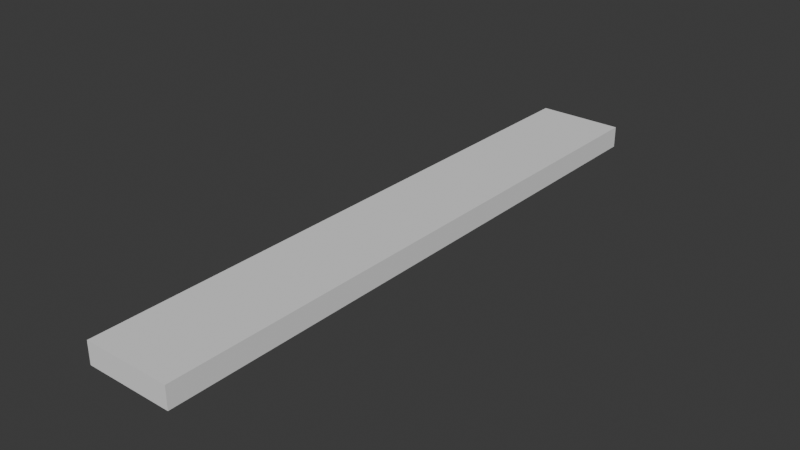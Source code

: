 # Source: monolit.blend  (saved by Blender 4.5.90; exported with 4.5.12 LTS)
import bpy
from mathutils import Matrix  # noqa: F401  (used for matrix-valued properties, if any)

bpy.ops.wm.read_factory_settings(use_empty=True)
scene = bpy.context.scene
scene.name = 'Scene'

# ---- collections
col_collection = bpy.data.collections.new('Collection'); scene.collection.children.link(col_collection)

# ---- world
world_world = bpy.data.worlds.new('World'); scene.world = world_world
world_world.use_nodes = True; world_world.node_tree.nodes.clear()
_N = world_world.node_tree.nodes; _L = world_world.node_tree.links
n0 = _N.new('ShaderNodeOutputWorld'); n0.name = 'World Output'; n0.location = (200, 100)
n1 = _N.new('ShaderNodeBackground'); n1.name = 'Background'; n1.location = (-200, 100)
n1.inputs[0].default_value = (0.05088, 0.05088, 0.05088, 1.0)
_L.new(n1.outputs[0], n0.inputs[0])
n0.is_active_output = True
world_world.color = (0.05088, 0.05088, 0.05088)
world_world.sun_shadow_jitter_overblur = 0.0

# ---- meshes
me_cube_001 = bpy.data.meshes.new('Cube.001')
me_cube_001.from_pydata([(2.0, 0.2, 0.5), (2.0, 0.2, -0.5), (2.0, 0.0, 0.5), (2.0, 0.0, -0.5), (-2.0, 0.2, 0.5), (-2.0, 0.2, -0.5), (-2.0, 0.0, 0.5), (-2.0, 0.0, -0.5), (2.0, 27.7, 0.5), (2.0, 27.7, -0.5), (-2.0, 27.7, 0.5), (-2.0, 27.7, -0.5), (2.0, 25.44, -0.5), (2.0, 25.44, 0.5), (-2.0, 25.44, -0.5), (-2.0, 25.44, 0.5)], [], [(0, 4, 6, 2), (13, 12, 9, 8), (7, 6, 4, 5), (3, 2, 6, 7), (5, 1, 3, 7), (1, 0, 2, 3), (11, 10, 8, 9), (12, 14, 11, 9), (14, 15, 10, 11), (15, 13, 8, 10), (4, 0, 13, 15), (5, 4, 15, 14), (1, 5, 14, 12), (0, 1, 12, 13)])
_uv = me_cube_001.uv_layers.new(name='UVMap')
_uv.uv.foreach_set('vector', [0.375, 0.0, 0.625, 0.0, 0.625, 0.25, 0.375, 0.25, 0.875, 0.5, 0.625, 0.5, 0.625, 0.5, 0.875, 0.5, 0.375, 0.5, 0.625, 0.5, 0.625, 0.75, 0.375, 0.75, 0.375, 0.75, 0.625, 0.75, 0.625, 1.0, 0.375, 1.0, 0.125, 0.5, 0.375, 0.5, 0.375, 0.75, 0.125, 0.75, 0.625, 0.5, 0.875, 0.5, 0.875, 0.75, 0.625, 0.75, 0.375, 0.25, 0.625, 0.25, 0.625, 0.5, 0.375, 0.5, 0.375, 0.5, 0.125, 0.5, 0.125, 0.5, 0.375, 0.5, 0.375, 0.75, 0.625, 0.75, 0.625, 0.75, 0.375, 0.75, 0.625, 0.0, 0.375, 0.0, 0.375, 0.0, 0.625, 0.0, 0.625, 0.0, 0.375, 0.0, 0.375, 0.0, 0.625, 0.0, 0.375, 0.75, 0.625, 0.75, 0.625, 0.75, 0.375, 0.75, 0.375, 0.5, 0.125, 0.5, 0.125, 0.5, 0.375, 0.5, 0.875, 0.5, 0.625, 0.5, 0.625, 0.5, 0.875, 0.5])
me_cube_001.update()

# ---- objects
ob_cube = bpy.data.objects.new('Cube', me_cube_001)

# ---- transforms, parenting, visibility, modifiers, constraints
ob_cube.location = (0.0, 0.0, 0.0)

# ---- collection membership
col_collection.objects.link(ob_cube)

# ---- scene / render settings (as saved in the file)
scene.frame_start = 1; scene.frame_end = 250; scene.frame_set(1)
scene.render.engine = 'BLENDER_EEVEE_NEXT'
bpy.context.view_layer.update()

# ---- added for rendering (the .blend has no active camera and no usable light): camera, sun
cam_auto = bpy.data.cameras.new('AutoCamera')
cam_auto.lens = 50.0
cam_auto.sensor_width = 36.0
cam_auto.clip_end = 1000.0
ob_auto_camera = bpy.data.objects.new('AutoCamera', cam_auto)
scene.collection.objects.link(ob_auto_camera)
ob_auto_camera.location = (25.9111, -17.2433, 20.7289)
ob_auto_camera.rotation_euler = (1.09748, -7.21219e-08, 0.694738)
scene.camera = ob_auto_camera
light_auto_sun = bpy.data.lights.new('AutoSun', 'SUN')
light_auto_sun.energy = 3.0
light_auto_sun.angle = 0.0523599
ob_auto_sun = bpy.data.objects.new('AutoSun', light_auto_sun)
scene.collection.objects.link(ob_auto_sun)
ob_auto_sun.rotation_euler = (0.872665, 0.174533, 0.523599)
bpy.context.view_layer.update()
